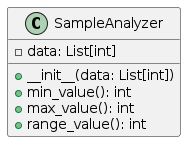

The diagram above was rendered by PlantUML. Its source (embedded in the PNG):
@startuml
class SampleAnalyzer {
    - data: List[int]
    + __init__(data: List[int])
    + min_value(): int
    + max_value(): int
    + range_value(): int
}
@enduml